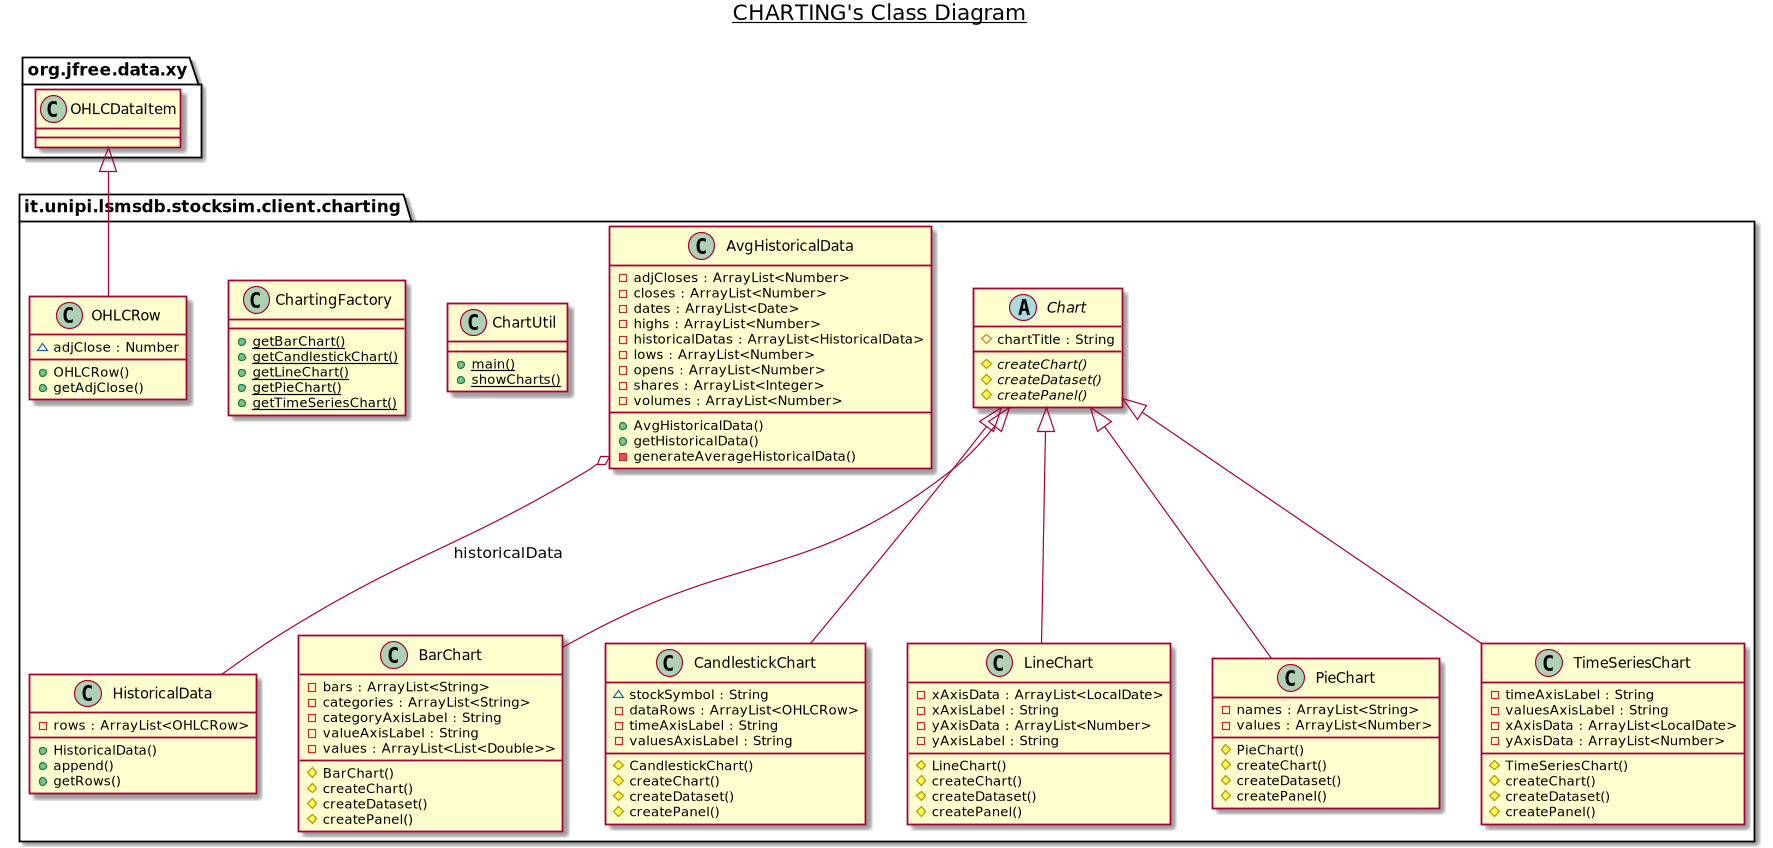

The diagram above was rendered by PlantUML. Its source (embedded in the PNG):
@startuml

title __CHARTING's Class Diagram__\n

  namespace it.unipi.lsmsdb.stocksim.client.charting {
    class it.unipi.lsmsdb.stocksim.client.charting.AvgHistoricalData {
        - adjCloses : ArrayList<Number>
        - closes : ArrayList<Number>
        - dates : ArrayList<Date>
        - highs : ArrayList<Number>
        - historicalDatas : ArrayList<HistoricalData>
        - lows : ArrayList<Number>
        - opens : ArrayList<Number>
        - shares : ArrayList<Integer>
        - volumes : ArrayList<Number>
        + AvgHistoricalData()
        + getHistoricalData()
        - generateAverageHistoricalData()
    }
  }
  

  namespace it.unipi.lsmsdb.stocksim.client.charting {
    class it.unipi.lsmsdb.stocksim.client.charting.BarChart {
        - bars : ArrayList<String>
        - categories : ArrayList<String>
        - categoryAxisLabel : String
        - valueAxisLabel : String
        - values : ArrayList<List<Double>>
        # BarChart()
        # createChart()
        # createDataset()
        # createPanel()
    }
  }
  

  namespace it.unipi.lsmsdb.stocksim.client.charting {
    class it.unipi.lsmsdb.stocksim.client.charting.CandlestickChart {
        ~ stockSymbol : String
        - dataRows : ArrayList<OHLCRow>
        - timeAxisLabel : String
        - valuesAxisLabel : String
        # CandlestickChart()
        # createChart()
        # createDataset()
        # createPanel()
    }
  }
  

  namespace it.unipi.lsmsdb.stocksim.client.charting {
    abstract class it.unipi.lsmsdb.stocksim.client.charting.Chart {
        # chartTitle : String
        {abstract} # createChart()
        {abstract} # createDataset()
        {abstract} # createPanel()
    }
  }
  

  namespace it.unipi.lsmsdb.stocksim.client.charting {
    class it.unipi.lsmsdb.stocksim.client.charting.ChartUtil {
        {static} + main()
        {static} + showCharts()
    }
  }
  

  namespace it.unipi.lsmsdb.stocksim.client.charting {
    class it.unipi.lsmsdb.stocksim.client.charting.ChartingFactory {
        {static} + getBarChart()
        {static} + getCandlestickChart()
        {static} + getLineChart()
        {static} + getPieChart()
        {static} + getTimeSeriesChart()
    }
  }
  

  namespace it.unipi.lsmsdb.stocksim.client.charting {
    class it.unipi.lsmsdb.stocksim.client.charting.HistoricalData {
        - rows : ArrayList<OHLCRow>
        + HistoricalData()
        + append()
        + getRows()
    }
  }
  

  namespace it.unipi.lsmsdb.stocksim.client.charting {
    class it.unipi.lsmsdb.stocksim.client.charting.LineChart {
        - xAxisData : ArrayList<LocalDate>
        - xAxisLabel : String
        - yAxisData : ArrayList<Number>
        - yAxisLabel : String
        # LineChart()
        # createChart()
        # createDataset()
        # createPanel()
    }
  }
  

  namespace it.unipi.lsmsdb.stocksim.client.charting {
    class it.unipi.lsmsdb.stocksim.client.charting.OHLCRow {
        ~ adjClose : Number
        + OHLCRow()
        + getAdjClose()
    }
  }
  

  namespace it.unipi.lsmsdb.stocksim.client.charting {
    class it.unipi.lsmsdb.stocksim.client.charting.PieChart {
        - names : ArrayList<String>
        - values : ArrayList<Number>
        # PieChart()
        # createChart()
        # createDataset()
        # createPanel()
    }
  }
  

  namespace it.unipi.lsmsdb.stocksim.client.charting {
    class it.unipi.lsmsdb.stocksim.client.charting.TimeSeriesChart {
        - timeAxisLabel : String
        - valuesAxisLabel : String
        - xAxisData : ArrayList<LocalDate>
        - yAxisData : ArrayList<Number>
        # TimeSeriesChart()
        # createChart()
        # createDataset()
        # createPanel()
    }
  }
  

  it.unipi.lsmsdb.stocksim.client.charting.AvgHistoricalData o-- it.unipi.lsmsdb.stocksim.client.charting.HistoricalData : historicalData
  it.unipi.lsmsdb.stocksim.client.charting.BarChart -up-|> it.unipi.lsmsdb.stocksim.client.charting.Chart
  it.unipi.lsmsdb.stocksim.client.charting.CandlestickChart -up-|> it.unipi.lsmsdb.stocksim.client.charting.Chart
  it.unipi.lsmsdb.stocksim.client.charting.LineChart -up-|> it.unipi.lsmsdb.stocksim.client.charting.Chart
  it.unipi.lsmsdb.stocksim.client.charting.OHLCRow -up-|> org.jfree.data.xy.OHLCDataItem
  it.unipi.lsmsdb.stocksim.client.charting.PieChart -up-|> it.unipi.lsmsdb.stocksim.client.charting.Chart
  it.unipi.lsmsdb.stocksim.client.charting.TimeSeriesChart -up-|> it.unipi.lsmsdb.stocksim.client.charting.Chart

@enduml